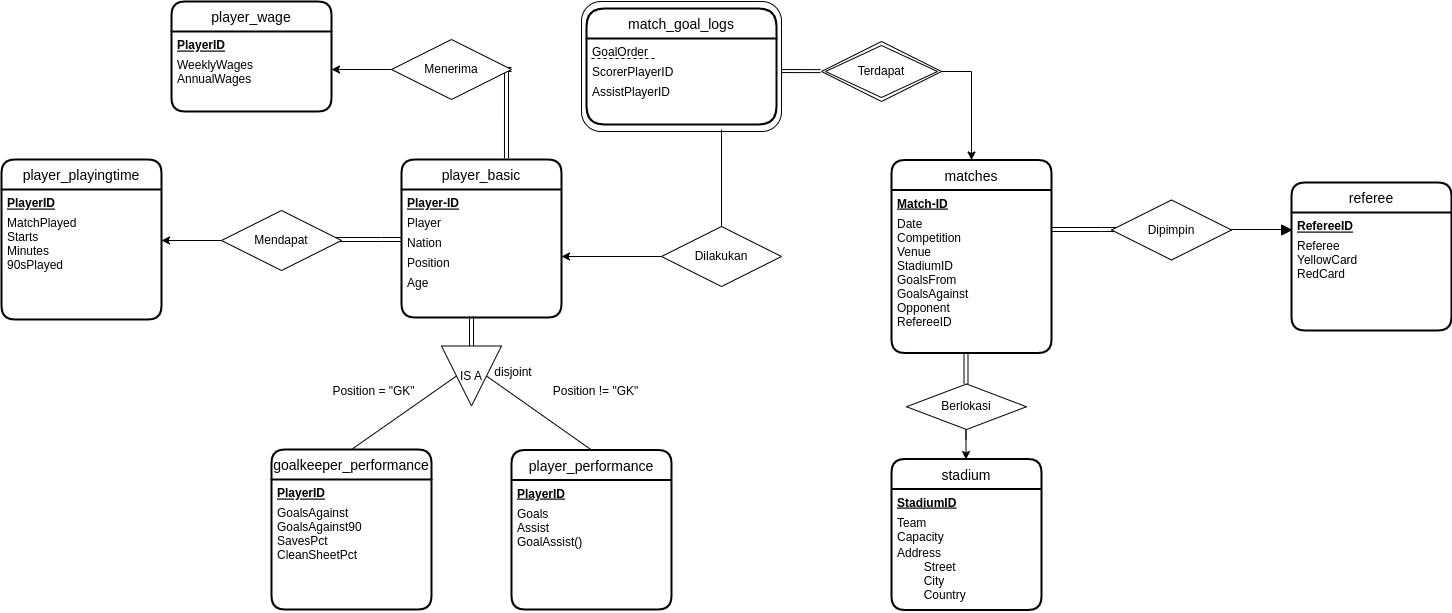

The diagram above was exported from draw.io. Its source (the exported page's mxGraphModel, read from the mxfile embedded in the PNG):
<mxGraphModel dx="2450" dy="1846" grid="1" gridSize="10" guides="1" tooltips="1" connect="1" arrows="1" fold="1" page="1" pageScale="1" pageWidth="850" pageHeight="1100" math="0" shadow="0" extFonts="Permanent Marker^https://fonts.googleapis.com/css?family=Permanent+Marker">
  <root>
    <mxCell id="0" />
    <mxCell id="1" parent="0" />
    <mxCell id="3OOvEsS-0a7vbI1xMghX-36" value="" style="endArrow=none;html=1;rounded=0;" parent="1" edge="1">
      <mxGeometry relative="1" as="geometry">
        <mxPoint x="1150" y="70" as="sourcePoint" />
        <mxPoint x="1210" y="70" as="targetPoint" />
      </mxGeometry>
    </mxCell>
    <mxCell id="3OOvEsS-0a7vbI1xMghX-33" style="edgeStyle=orthogonalEdgeStyle;rounded=0;orthogonalLoop=1;jettySize=auto;html=1;shape=link;" parent="1" edge="1">
      <mxGeometry relative="1" as="geometry">
        <mxPoint x="1050" y="70" as="targetPoint" />
        <Array as="points">
          <mxPoint x="1030" y="70" />
          <mxPoint x="1030" y="70" />
        </Array>
        <mxPoint x="980" y="70" as="sourcePoint" />
      </mxGeometry>
    </mxCell>
    <mxCell id="3OOvEsS-0a7vbI1xMghX-30" style="edgeStyle=orthogonalEdgeStyle;rounded=0;orthogonalLoop=1;jettySize=auto;html=1;" parent="1" edge="1">
      <mxGeometry relative="1" as="geometry">
        <mxPoint x="894.5" y="300" as="targetPoint" />
        <mxPoint x="894.5" y="280" as="sourcePoint" />
        <Array as="points">
          <mxPoint x="894.5" y="250" />
        </Array>
      </mxGeometry>
    </mxCell>
    <mxCell id="3OOvEsS-0a7vbI1xMghX-23" value="" style="rounded=1;whiteSpace=wrap;html=1;" parent="1" vertex="1">
      <mxGeometry x="510" y="-158" width="200" height="130" as="geometry" />
    </mxCell>
    <mxCell id="OVOECiZ5AWLXimglV0ly-6" value="player_basic" style="swimlane;childLayout=stackLayout;horizontal=1;startSize=30;horizontalStack=0;rounded=1;fontSize=14;fontStyle=0;strokeWidth=2;resizeParent=0;resizeLast=1;shadow=0;dashed=0;align=center;" parent="1" vertex="1">
      <mxGeometry x="330" width="160" height="158" as="geometry">
        <mxRectangle x="330" y="26" width="70" height="30" as="alternateBounds" />
      </mxGeometry>
    </mxCell>
    <mxCell id="OVOECiZ5AWLXimglV0ly-9" value="Player-ID" style="text;strokeColor=none;fillColor=none;spacingLeft=4;spacingRight=4;overflow=hidden;rotatable=0;points=[[0,0.5],[1,0.5]];portConstraint=eastwest;fontSize=12;fontStyle=5" parent="OVOECiZ5AWLXimglV0ly-6" vertex="1">
      <mxGeometry y="30" width="160" height="20" as="geometry" />
    </mxCell>
    <mxCell id="OVOECiZ5AWLXimglV0ly-10" value="Player" style="text;strokeColor=none;fillColor=none;spacingLeft=4;spacingRight=4;overflow=hidden;rotatable=0;points=[[0,0.5],[1,0.5]];portConstraint=eastwest;fontSize=12;" parent="OVOECiZ5AWLXimglV0ly-6" vertex="1">
      <mxGeometry y="50" width="160" height="20" as="geometry" />
    </mxCell>
    <mxCell id="OVOECiZ5AWLXimglV0ly-12" value="Nation" style="text;strokeColor=none;fillColor=none;spacingLeft=4;spacingRight=4;overflow=hidden;rotatable=0;points=[[0,0.5],[1,0.5]];portConstraint=eastwest;fontSize=12;" parent="OVOECiZ5AWLXimglV0ly-6" vertex="1">
      <mxGeometry y="70" width="160" height="20" as="geometry" />
    </mxCell>
    <mxCell id="OVOECiZ5AWLXimglV0ly-11" value="Position" style="text;strokeColor=none;fillColor=none;spacingLeft=4;spacingRight=4;overflow=hidden;rotatable=0;points=[[0,0.5],[1,0.5]];portConstraint=eastwest;fontSize=12;" parent="OVOECiZ5AWLXimglV0ly-6" vertex="1">
      <mxGeometry y="90" width="160" height="20" as="geometry" />
    </mxCell>
    <mxCell id="OVOECiZ5AWLXimglV0ly-42" value="Age" style="text;strokeColor=none;fillColor=none;spacingLeft=4;spacingRight=4;overflow=hidden;rotatable=0;points=[[0,0.5],[1,0.5]];portConstraint=eastwest;fontSize=12;" parent="OVOECiZ5AWLXimglV0ly-6" vertex="1">
      <mxGeometry y="110" width="160" height="48" as="geometry" />
    </mxCell>
    <mxCell id="OVOECiZ5AWLXimglV0ly-24" value="goalkeeper_performance" style="swimlane;childLayout=stackLayout;horizontal=1;startSize=30;horizontalStack=0;rounded=1;fontSize=14;fontStyle=0;strokeWidth=2;resizeParent=0;resizeLast=1;shadow=0;dashed=0;align=center;" parent="1" vertex="1">
      <mxGeometry x="200" y="290" width="160" height="160" as="geometry" />
    </mxCell>
    <mxCell id="3OOvEsS-0a7vbI1xMghX-5" value="PlayerID&#10;" style="text;strokeColor=none;fillColor=none;spacingLeft=4;spacingRight=4;overflow=hidden;rotatable=0;points=[[0,0.5],[1,0.5]];portConstraint=eastwest;fontSize=12;fontStyle=5" parent="OVOECiZ5AWLXimglV0ly-24" vertex="1">
      <mxGeometry y="30" width="160" height="20" as="geometry" />
    </mxCell>
    <mxCell id="3OOvEsS-0a7vbI1xMghX-7" value="GoalsAgainst&#10;GoalsAgainst90&#10;SavesPct&#10;CleanSheetPct&#10;" style="text;strokeColor=none;fillColor=none;spacingLeft=4;spacingRight=4;overflow=hidden;rotatable=0;points=[[0,0.5],[1,0.5]];portConstraint=eastwest;fontSize=12;" parent="OVOECiZ5AWLXimglV0ly-24" vertex="1">
      <mxGeometry y="50" width="160" height="110" as="geometry" />
    </mxCell>
    <mxCell id="OVOECiZ5AWLXimglV0ly-41" value="IS A" style="triangle;whiteSpace=wrap;html=1;dashed=0;direction=south;" parent="1" vertex="1">
      <mxGeometry x="370" y="186.5" width="60" height="60" as="geometry" />
    </mxCell>
    <mxCell id="OVOECiZ5AWLXimglV0ly-44" value="player_performance" style="swimlane;childLayout=stackLayout;horizontal=1;startSize=30;horizontalStack=0;rounded=1;fontSize=14;fontStyle=0;strokeWidth=2;resizeParent=0;resizeLast=1;shadow=0;dashed=0;align=center;" parent="1" vertex="1">
      <mxGeometry x="440" y="290.5" width="160" height="159.5" as="geometry" />
    </mxCell>
    <mxCell id="3OOvEsS-0a7vbI1xMghX-10" value="PlayerID&#10;" style="text;strokeColor=none;fillColor=none;spacingLeft=4;spacingRight=4;overflow=hidden;rotatable=0;points=[[0,0.5],[1,0.5]];portConstraint=eastwest;fontSize=12;fontStyle=5" parent="OVOECiZ5AWLXimglV0ly-44" vertex="1">
      <mxGeometry y="30" width="160" height="20" as="geometry" />
    </mxCell>
    <mxCell id="OVOECiZ5AWLXimglV0ly-71" value="Goals&#10;Assist&#10;GoalAssist()" style="text;strokeColor=none;fillColor=none;spacingLeft=4;spacingRight=4;overflow=hidden;rotatable=0;points=[[0,0.5],[1,0.5]];portConstraint=eastwest;fontSize=12;" parent="OVOECiZ5AWLXimglV0ly-44" vertex="1">
      <mxGeometry y="50" width="160" height="109.5" as="geometry" />
    </mxCell>
    <mxCell id="Ags57SEnITROX6TvUKVS-1" value="referee" style="swimlane;childLayout=stackLayout;horizontal=1;startSize=30;horizontalStack=0;rounded=1;fontSize=14;fontStyle=0;strokeWidth=2;resizeParent=0;resizeLast=1;shadow=0;dashed=0;align=center;" parent="1" vertex="1">
      <mxGeometry x="1220" y="23" width="160" height="148" as="geometry" />
    </mxCell>
    <mxCell id="3OOvEsS-0a7vbI1xMghX-24" value="RefereeID" style="text;strokeColor=none;fillColor=none;spacingLeft=4;spacingRight=4;overflow=hidden;rotatable=0;points=[[0,0.5],[1,0.5]];portConstraint=eastwest;fontSize=12;fontStyle=5" parent="Ags57SEnITROX6TvUKVS-1" vertex="1">
      <mxGeometry y="30" width="160" height="20" as="geometry" />
    </mxCell>
    <mxCell id="Ags57SEnITROX6TvUKVS-3" value="Referee&#10;YellowCard&#10;RedCard" style="text;strokeColor=none;fillColor=none;spacingLeft=4;spacingRight=4;overflow=hidden;rotatable=0;points=[[0,0.5],[1,0.5]];portConstraint=eastwest;fontSize=12;" parent="Ags57SEnITROX6TvUKVS-1" vertex="1">
      <mxGeometry y="50" width="160" height="98" as="geometry" />
    </mxCell>
    <mxCell id="A6rkxov7PMkvNcSu2HxV-1" value="" style="shape=link;html=1;rounded=0;exitX=0;exitY=0.5;exitDx=0;exitDy=0;" parent="1" source="OVOECiZ5AWLXimglV0ly-41" edge="1">
      <mxGeometry relative="1" as="geometry">
        <mxPoint x="680" y="606.5" as="sourcePoint" />
        <mxPoint x="400" y="156.5" as="targetPoint" />
      </mxGeometry>
    </mxCell>
    <mxCell id="A6rkxov7PMkvNcSu2HxV-2" value="" style="endArrow=none;html=1;rounded=0;exitX=0.5;exitY=0;exitDx=0;exitDy=0;entryX=0.5;entryY=0;entryDx=0;entryDy=0;" parent="1" source="OVOECiZ5AWLXimglV0ly-41" target="OVOECiZ5AWLXimglV0ly-44" edge="1">
      <mxGeometry relative="1" as="geometry">
        <mxPoint x="480" y="276.5" as="sourcePoint" />
        <mxPoint x="640" y="276.5" as="targetPoint" />
      </mxGeometry>
    </mxCell>
    <mxCell id="A6rkxov7PMkvNcSu2HxV-3" value="" style="endArrow=none;html=1;rounded=0;exitX=0.5;exitY=1;exitDx=0;exitDy=0;entryX=0.5;entryY=0;entryDx=0;entryDy=0;" parent="1" source="OVOECiZ5AWLXimglV0ly-41" target="OVOECiZ5AWLXimglV0ly-24" edge="1">
      <mxGeometry relative="1" as="geometry">
        <mxPoint x="425" y="226.5" as="sourcePoint" />
        <mxPoint x="540" y="296.5" as="targetPoint" />
      </mxGeometry>
    </mxCell>
    <mxCell id="A6rkxov7PMkvNcSu2HxV-4" value="disjoint" style="text;html=1;strokeColor=none;fillColor=none;align=center;verticalAlign=middle;whiteSpace=wrap;rounded=0;" parent="1" vertex="1">
      <mxGeometry x="412" y="197.5" width="60" height="30" as="geometry" />
    </mxCell>
    <mxCell id="A6rkxov7PMkvNcSu2HxV-6" value="Position != &quot;GK&quot;" style="text;html=1;strokeColor=none;fillColor=none;align=center;verticalAlign=middle;whiteSpace=wrap;rounded=0;" parent="1" vertex="1">
      <mxGeometry x="472" y="216.5" width="105" height="30" as="geometry" />
    </mxCell>
    <mxCell id="U0duKECuhAVJiLh58zWY-63" value="stadium" style="swimlane;childLayout=stackLayout;horizontal=1;startSize=30;horizontalStack=0;rounded=1;fontSize=14;fontStyle=0;strokeWidth=2;resizeParent=0;resizeLast=1;shadow=0;dashed=0;align=center;" parent="1" vertex="1">
      <mxGeometry x="820" y="299.5" width="150" height="151" as="geometry" />
    </mxCell>
    <mxCell id="U0duKECuhAVJiLh58zWY-64" value="StadiumID" style="text;strokeColor=none;fillColor=none;spacingLeft=4;spacingRight=4;overflow=hidden;rotatable=0;points=[[0,0.5],[1,0.5]];portConstraint=eastwest;fontSize=12;fontStyle=5" parent="U0duKECuhAVJiLh58zWY-63" vertex="1">
      <mxGeometry y="30" width="150" height="20" as="geometry" />
    </mxCell>
    <mxCell id="U0duKECuhAVJiLh58zWY-68" value="Team&#10;Capacity" style="text;strokeColor=none;fillColor=none;spacingLeft=4;spacingRight=4;overflow=hidden;rotatable=0;points=[[0,0.5],[1,0.5]];portConstraint=eastwest;fontSize=12;" parent="U0duKECuhAVJiLh58zWY-63" vertex="1">
      <mxGeometry y="50" width="150" height="30" as="geometry" />
    </mxCell>
    <mxCell id="3OOvEsS-0a7vbI1xMghX-27" value="Address&#10;        Street&#10;        City&#10;        Country" style="text;strokeColor=none;fillColor=none;spacingLeft=4;spacingRight=4;overflow=hidden;rotatable=0;points=[[0,0.5],[1,0.5]];portConstraint=eastwest;fontSize=12;" parent="U0duKECuhAVJiLh58zWY-63" vertex="1">
      <mxGeometry y="80" width="150" height="71" as="geometry" />
    </mxCell>
    <mxCell id="U0duKECuhAVJiLh58zWY-72" value="matches" style="swimlane;childLayout=stackLayout;horizontal=1;startSize=30;horizontalStack=0;rounded=1;fontSize=14;fontStyle=0;strokeWidth=2;resizeParent=0;resizeLast=1;shadow=0;dashed=0;align=center;" parent="1" vertex="1">
      <mxGeometry x="820" y="0.5" width="160" height="193" as="geometry" />
    </mxCell>
    <mxCell id="U0duKECuhAVJiLh58zWY-73" value="Match-ID" style="text;strokeColor=none;fillColor=none;spacingLeft=4;spacingRight=4;overflow=hidden;rotatable=0;points=[[0,0.5],[1,0.5]];portConstraint=eastwest;fontSize=12;fontStyle=5" parent="U0duKECuhAVJiLh58zWY-72" vertex="1">
      <mxGeometry y="30" width="160" height="20" as="geometry" />
    </mxCell>
    <mxCell id="U0duKECuhAVJiLh58zWY-71" value="Date&#10;Competition&#10;Venue&#10;StadiumID&#10;GoalsFrom&#10;GoalsAgainst&#10;Opponent&#10;RefereeID" style="text;strokeColor=none;fillColor=none;spacingLeft=4;spacingRight=4;overflow=hidden;rotatable=0;points=[[0,0.5],[1,0.5]];portConstraint=eastwest;fontSize=12;" parent="U0duKECuhAVJiLh58zWY-72" vertex="1">
      <mxGeometry y="50" width="160" height="143" as="geometry" />
    </mxCell>
    <mxCell id="U0duKECuhAVJiLh58zWY-96" value="match_goal_logs" style="swimlane;childLayout=stackLayout;horizontal=1;startSize=30;horizontalStack=0;rounded=1;fontSize=14;fontStyle=0;strokeWidth=2;resizeParent=0;resizeLast=1;shadow=0;dashed=0;align=center;arcSize=20;" parent="1" vertex="1">
      <mxGeometry x="515" y="-151" width="190" height="116" as="geometry">
        <mxRectangle x="70" y="550" width="80" height="30" as="alternateBounds" />
      </mxGeometry>
    </mxCell>
    <mxCell id="U0duKECuhAVJiLh58zWY-99" value="" style="endArrow=none;dashed=1;html=1;rounded=0;" parent="U0duKECuhAVJiLh58zWY-96" target="U0duKECuhAVJiLh58zWY-101" edge="1">
      <mxGeometry width="50" height="50" relative="1" as="geometry">
        <mxPoint x="5" y="50" as="sourcePoint" />
        <mxPoint x="45" y="50" as="targetPoint" />
        <Array as="points">
          <mxPoint x="70" y="50" />
        </Array>
      </mxGeometry>
    </mxCell>
    <mxCell id="U0duKECuhAVJiLh58zWY-100" value="GoalOrder" style="text;strokeColor=none;fillColor=none;spacingLeft=4;spacingRight=4;overflow=hidden;rotatable=0;points=[[0,0.5],[1,0.5]];portConstraint=eastwest;fontSize=12;fontStyle=0" parent="U0duKECuhAVJiLh58zWY-96" vertex="1">
      <mxGeometry y="30" width="190" height="20" as="geometry" />
    </mxCell>
    <mxCell id="U0duKECuhAVJiLh58zWY-101" value="ScorerPlayerID" style="text;strokeColor=none;fillColor=none;spacingLeft=4;spacingRight=4;overflow=hidden;rotatable=0;points=[[0,0.5],[1,0.5]];portConstraint=eastwest;fontSize=12;" parent="U0duKECuhAVJiLh58zWY-96" vertex="1">
      <mxGeometry y="50" width="190" height="20" as="geometry" />
    </mxCell>
    <mxCell id="U0duKECuhAVJiLh58zWY-102" value="AssistPlayerID" style="text;strokeColor=none;fillColor=none;spacingLeft=4;spacingRight=4;overflow=hidden;rotatable=0;points=[[0,0.5],[1,0.5]];portConstraint=eastwest;fontSize=12;" parent="U0duKECuhAVJiLh58zWY-96" vertex="1">
      <mxGeometry y="70" width="190" height="46" as="geometry" />
    </mxCell>
    <mxCell id="U0duKECuhAVJiLh58zWY-105" value="Terdapat" style="shape=rhombus;double=1;perimeter=rhombusPerimeter;whiteSpace=wrap;html=1;align=center;" parent="1" vertex="1">
      <mxGeometry x="750" y="-118" width="120" height="60" as="geometry" />
    </mxCell>
    <mxCell id="U0duKECuhAVJiLh58zWY-107" style="edgeStyle=orthogonalEdgeStyle;rounded=0;orthogonalLoop=1;jettySize=auto;html=1;exitX=1;exitY=0.5;exitDx=0;exitDy=0;entryX=0.5;entryY=0;entryDx=0;entryDy=0;" parent="1" source="U0duKECuhAVJiLh58zWY-105" target="U0duKECuhAVJiLh58zWY-72" edge="1">
      <mxGeometry relative="1" as="geometry">
        <mxPoint x="815" y="697" as="targetPoint" />
        <mxPoint x="735" y="696.5" as="sourcePoint" />
        <Array as="points">
          <mxPoint x="900" y="-88" />
        </Array>
      </mxGeometry>
    </mxCell>
    <mxCell id="X2XlP7JPyKQ9AVEtVQUS-10" style="edgeStyle=orthogonalEdgeStyle;rounded=0;orthogonalLoop=1;jettySize=auto;html=1;exitX=0;exitY=0.5;exitDx=0;exitDy=0;entryX=1;entryY=0.5;entryDx=0;entryDy=0;endArrow=classic;endFill=1;" parent="1" source="U0duKECuhAVJiLh58zWY-108" edge="1">
      <mxGeometry relative="1" as="geometry">
        <mxPoint x="489.9999999999998" y="97" as="targetPoint" />
      </mxGeometry>
    </mxCell>
    <mxCell id="U0duKECuhAVJiLh58zWY-108" value="Dilakukan" style="shape=rhombus;perimeter=rhombusPerimeter;whiteSpace=wrap;html=1;align=center;" parent="1" vertex="1">
      <mxGeometry x="590" y="67" width="120" height="60" as="geometry" />
    </mxCell>
    <mxCell id="X2XlP7JPyKQ9AVEtVQUS-21" value="Berlokasi" style="shape=rhombus;perimeter=rhombusPerimeter;whiteSpace=wrap;html=1;align=center;" parent="1" vertex="1">
      <mxGeometry x="835" y="224.5" width="120" height="45.5" as="geometry" />
    </mxCell>
    <mxCell id="X2XlP7JPyKQ9AVEtVQUS-24" value="Dipimpin" style="shape=rhombus;perimeter=rhombusPerimeter;whiteSpace=wrap;html=1;align=center;" parent="1" vertex="1">
      <mxGeometry x="1040" y="40.5" width="120" height="60" as="geometry" />
    </mxCell>
    <mxCell id="X2XlP7JPyKQ9AVEtVQUS-29" value="" style="triangle;whiteSpace=wrap;html=1;fillColor=#000000;" parent="1" vertex="1">
      <mxGeometry x="1210" y="65.5" width="10" height="10" as="geometry" />
    </mxCell>
    <mxCell id="3OOvEsS-0a7vbI1xMghX-3" value="Position = &quot;GK&quot;" style="text;html=1;strokeColor=none;fillColor=none;align=center;verticalAlign=middle;whiteSpace=wrap;rounded=0;" parent="1" vertex="1">
      <mxGeometry x="250" y="216.5" width="105" height="30" as="geometry" />
    </mxCell>
    <mxCell id="3OOvEsS-0a7vbI1xMghX-11" value="player_playingtime" style="swimlane;childLayout=stackLayout;horizontal=1;startSize=30;horizontalStack=0;rounded=1;fontSize=14;fontStyle=0;strokeWidth=2;resizeParent=0;resizeLast=1;shadow=0;dashed=0;align=center;" parent="1" vertex="1">
      <mxGeometry x="-70" width="160" height="160" as="geometry" />
    </mxCell>
    <mxCell id="3OOvEsS-0a7vbI1xMghX-12" value="PlayerID&#10;" style="text;strokeColor=none;fillColor=none;spacingLeft=4;spacingRight=4;overflow=hidden;rotatable=0;points=[[0,0.5],[1,0.5]];portConstraint=eastwest;fontSize=12;fontStyle=5" parent="3OOvEsS-0a7vbI1xMghX-11" vertex="1">
      <mxGeometry y="30" width="160" height="20" as="geometry" />
    </mxCell>
    <mxCell id="3OOvEsS-0a7vbI1xMghX-13" value="MatchPlayed&#10;Starts&#10;Minutes&#10;90sPlayed" style="text;strokeColor=none;fillColor=none;spacingLeft=4;spacingRight=4;overflow=hidden;rotatable=0;points=[[0,0.5],[1,0.5]];portConstraint=eastwest;fontSize=12;" parent="3OOvEsS-0a7vbI1xMghX-11" vertex="1">
      <mxGeometry y="50" width="160" height="110" as="geometry" />
    </mxCell>
    <mxCell id="3OOvEsS-0a7vbI1xMghX-14" style="edgeStyle=orthogonalEdgeStyle;rounded=0;orthogonalLoop=1;jettySize=auto;html=1;shape=link;" parent="1" edge="1">
      <mxGeometry relative="1" as="geometry">
        <mxPoint x="330" y="80" as="targetPoint" />
        <Array as="points">
          <mxPoint x="310" y="80" />
          <mxPoint x="310" y="80" />
        </Array>
        <mxPoint x="260" y="80" as="sourcePoint" />
      </mxGeometry>
    </mxCell>
    <mxCell id="3OOvEsS-0a7vbI1xMghX-15" style="edgeStyle=orthogonalEdgeStyle;rounded=0;orthogonalLoop=1;jettySize=auto;html=1;exitX=0;exitY=0.5;exitDx=0;exitDy=0;endArrow=classic;endFill=1;" parent="1" edge="1">
      <mxGeometry relative="1" as="geometry">
        <mxPoint x="90" y="81" as="targetPoint" />
        <mxPoint x="160" y="81" as="sourcePoint" />
      </mxGeometry>
    </mxCell>
    <mxCell id="3OOvEsS-0a7vbI1xMghX-16" value="Mendapat" style="shape=rhombus;perimeter=rhombusPerimeter;whiteSpace=wrap;html=1;align=center;" parent="1" vertex="1">
      <mxGeometry x="150" y="51" width="120" height="60" as="geometry" />
    </mxCell>
    <mxCell id="3OOvEsS-0a7vbI1xMghX-17" value="player_wage" style="swimlane;childLayout=stackLayout;horizontal=1;startSize=30;horizontalStack=0;rounded=1;fontSize=14;fontStyle=0;strokeWidth=2;resizeParent=0;resizeLast=1;shadow=0;dashed=0;align=center;" parent="1" vertex="1">
      <mxGeometry x="100" y="-158" width="160" height="110" as="geometry" />
    </mxCell>
    <mxCell id="3OOvEsS-0a7vbI1xMghX-18" value="PlayerID&#10;" style="text;strokeColor=none;fillColor=none;spacingLeft=4;spacingRight=4;overflow=hidden;rotatable=0;points=[[0,0.5],[1,0.5]];portConstraint=eastwest;fontSize=12;fontStyle=5" parent="3OOvEsS-0a7vbI1xMghX-17" vertex="1">
      <mxGeometry y="30" width="160" height="20" as="geometry" />
    </mxCell>
    <mxCell id="3OOvEsS-0a7vbI1xMghX-19" value="WeeklyWages&#10;AnnualWages" style="text;strokeColor=none;fillColor=none;spacingLeft=4;spacingRight=4;overflow=hidden;rotatable=0;points=[[0,0.5],[1,0.5]];portConstraint=eastwest;fontSize=12;" parent="3OOvEsS-0a7vbI1xMghX-17" vertex="1">
      <mxGeometry y="50" width="160" height="60" as="geometry" />
    </mxCell>
    <mxCell id="3OOvEsS-0a7vbI1xMghX-20" style="edgeStyle=orthogonalEdgeStyle;rounded=0;orthogonalLoop=1;jettySize=auto;html=1;shape=link;entryX=0.656;entryY=-0.007;entryDx=0;entryDy=0;entryPerimeter=0;" parent="1" target="OVOECiZ5AWLXimglV0ly-6" edge="1">
      <mxGeometry relative="1" as="geometry">
        <mxPoint x="510" y="-90" as="targetPoint" />
        <Array as="points">
          <mxPoint x="435" y="-90" />
        </Array>
        <mxPoint x="440" y="-90" as="sourcePoint" />
      </mxGeometry>
    </mxCell>
    <mxCell id="3OOvEsS-0a7vbI1xMghX-21" style="edgeStyle=orthogonalEdgeStyle;rounded=0;orthogonalLoop=1;jettySize=auto;html=1;exitX=0;exitY=0.5;exitDx=0;exitDy=0;endArrow=classic;endFill=1;entryX=1;entryY=0.3;entryDx=0;entryDy=0;entryPerimeter=0;" parent="1" source="3OOvEsS-0a7vbI1xMghX-22" target="3OOvEsS-0a7vbI1xMghX-19" edge="1">
      <mxGeometry relative="1" as="geometry">
        <mxPoint x="270" y="-90" as="targetPoint" />
        <mxPoint x="250" y="-60" as="sourcePoint" />
      </mxGeometry>
    </mxCell>
    <mxCell id="3OOvEsS-0a7vbI1xMghX-22" value="Menerima" style="shape=rhombus;perimeter=rhombusPerimeter;whiteSpace=wrap;html=1;align=center;" parent="1" vertex="1">
      <mxGeometry x="320" y="-120" width="120" height="60" as="geometry" />
    </mxCell>
    <mxCell id="3OOvEsS-0a7vbI1xMghX-28" value="" style="endArrow=none;html=1;rounded=0;exitX=0.7;exitY=0.985;exitDx=0;exitDy=0;exitPerimeter=0;" parent="1" source="3OOvEsS-0a7vbI1xMghX-23" edge="1">
      <mxGeometry relative="1" as="geometry">
        <mxPoint x="650" y="-20" as="sourcePoint" />
        <mxPoint x="650" y="67" as="targetPoint" />
      </mxGeometry>
    </mxCell>
    <mxCell id="3OOvEsS-0a7vbI1xMghX-29" style="edgeStyle=orthogonalEdgeStyle;rounded=0;orthogonalLoop=1;jettySize=auto;html=1;shape=link;width=3;exitX=1;exitY=0.535;exitDx=0;exitDy=0;exitPerimeter=0;" parent="1" source="3OOvEsS-0a7vbI1xMghX-23" edge="1">
      <mxGeometry relative="1" as="geometry">
        <mxPoint x="749" y="-88.5" as="targetPoint" />
        <Array as="points" />
        <mxPoint x="714" y="-88" as="sourcePoint" />
      </mxGeometry>
    </mxCell>
    <mxCell id="6A71rqlFeDMhneWChYpb-7" value="" style="shape=link;html=1;rounded=0;exitX=0;exitY=0.5;exitDx=0;exitDy=0;" parent="1" edge="1">
      <mxGeometry relative="1" as="geometry">
        <mxPoint x="894.5" y="224" as="sourcePoint" />
        <mxPoint x="894.5" y="193.5" as="targetPoint" />
      </mxGeometry>
    </mxCell>
  </root>
</mxGraphModel>